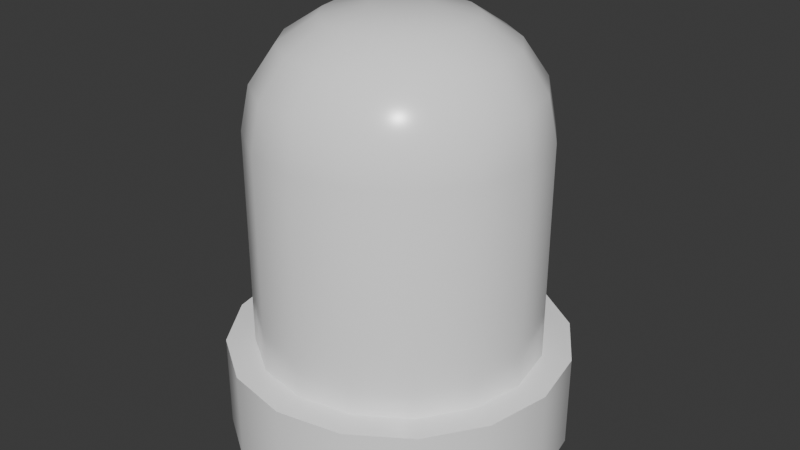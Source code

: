 # Source: player.blend  (saved by Blender 4.1.24; exported with 4.5.12 LTS)
import bpy
from mathutils import Matrix  # noqa: F401  (used for matrix-valued properties, if any)

bpy.ops.wm.read_factory_settings(use_empty=True)
scene = bpy.context.scene
scene.name = 'Scene'

# ---- collections
col_collection = bpy.data.collections.new('Collection'); scene.collection.children.link(col_collection)

# ---- materials (node trees are filled in below, after node groups)
mat_material = bpy.data.materials.new('Material')
mat_material.use_transparent_shadow = False

# ---- material node trees
mat_material.use_nodes = True; mat_material.node_tree.nodes.clear()
_N = mat_material.node_tree.nodes; _L = mat_material.node_tree.links
n0 = _N.new('ShaderNodeBsdfPrincipled'); n0.name = 'Principled BSDF'; n0.location = (10, 300)
n0.inputs[0].default_value = (1.0, 1.0, 1.0, 1.0)
n0.inputs[2].default_value = 0.25
n1 = _N.new('ShaderNodeOutputMaterial'); n1.name = 'Material Output'; n1.location = (300, 300)
_L.new(n0.outputs[0], n1.inputs[0])
n1.is_active_output = True

# ---- world
world_world = bpy.data.worlds.new('World'); scene.world = world_world
world_world.use_nodes = True; world_world.node_tree.nodes.clear()
_N = world_world.node_tree.nodes; _L = world_world.node_tree.links
n0 = _N.new('ShaderNodeOutputWorld'); n0.name = 'World Output'; n0.location = (300, 300)
n1 = _N.new('ShaderNodeBackground'); n1.name = 'Background'; n1.location = (10, 300)
n1.inputs[0].default_value = (0.05088, 0.05088, 0.05088, 1.0)
_L.new(n1.outputs[0], n0.inputs[0])
n0.is_active_output = True
world_world.color = (0.05088, 0.05088, 0.05088)
world_world.use_sun_shadow = False
world_world.sun_shadow_jitter_overblur = 0.0

# ---- meshes
me_cylinder_002 = bpy.data.meshes.new('Cylinder.002')
me_cylinder_002.from_pydata([(3.912e-09, 0.3, 0.2), (0.1148, 0.2772, 0.2), (0.2121, 0.2121, 0.2), (0.2772, 0.1148, 0.2), (0.3, 5.215e-09, 0.2), (0.2772, -0.1148, 0.2), (0.2121, -0.2121, 0.2), (0.1148, -0.2772, 0.2), (3.912e-09, -0.3, 0.2), (-0.1148, -0.2772, 0.2), (-0.2121, -0.2121, 0.2), (-0.2772, -0.1148, 0.2), (-0.3, 5.215e-09, 0.2), (-0.2772, 0.1148, 0.2), (-0.2121, 0.2121, 0.2), (-0.1148, 0.2772, 0.2), (0.0, 0.05816, 1.0), (3.912e-09, 0.3, 0.7628), (1.397e-09, 0.1507, 0.9819), (2.794e-09, 0.2292, 0.9305), (3.492e-09, 0.2816, 0.8536), (0.02226, 0.05373, 1.0), (0.1148, 0.2772, 0.7628), (0.05767, 0.1392, 0.9819), (0.0877, 0.2117, 0.9305), (0.1078, 0.2602, 0.8536), (0.04112, 0.04112, 1.0), (0.2121, 0.2121, 0.7628), (0.1066, 0.1066, 0.9819), (0.162, 0.162, 0.9305), (0.1991, 0.1991, 0.8536), (0.05373, 0.02226, 1.0), (0.2772, 0.1148, 0.7628), (0.1392, 0.05767, 0.9819), (0.2117, 0.0877, 0.9305), (0.2602, 0.1078, 0.8536), (0.05816, 0.0, 1.0), (0.3, 5.215e-09, 0.7628), (0.1507, 1.863e-09, 0.9819), (0.2292, 3.725e-09, 0.9305), (0.2816, 4.657e-09, 0.8536), (0.05373, -0.02226, 1.0), (0.2772, -0.1148, 0.7628), (0.1392, -0.05767, 0.9819), (0.2117, -0.0877, 0.9305), (0.2602, -0.1078, 0.8536), (0.04112, -0.04112, 1.0), (0.2121, -0.2121, 0.7628), (0.1066, -0.1066, 0.9819), (0.162, -0.162, 0.9305), (0.1991, -0.1991, 0.8536), (0.02226, -0.05373, 1.0), (0.1148, -0.2772, 0.7628), (0.05767, -0.1392, 0.9819), (0.0877, -0.2117, 0.9305), (0.1078, -0.2602, 0.8536), (0.0, -0.05816, 1.0), (3.912e-09, -0.3, 0.7628), (1.397e-09, -0.1507, 0.9819), (2.794e-09, -0.2292, 0.9305), (3.492e-09, -0.2816, 0.8536), (-0.02226, -0.05373, 1.0), (-0.1148, -0.2772, 0.7628), (-0.05767, -0.1392, 0.9819), (-0.0877, -0.2117, 0.9305), (-0.1078, -0.2602, 0.8536), (-0.04112, -0.04112, 1.0), (-0.2121, -0.2121, 0.7628), (-0.1066, -0.1066, 0.9819), (-0.162, -0.162, 0.9305), (-0.1991, -0.1991, 0.8536), (-0.05373, -0.02226, 1.0), (-0.2772, -0.1148, 0.7628), (-0.1392, -0.05767, 0.9819), (-0.2117, -0.0877, 0.9305), (-0.2602, -0.1078, 0.8536), (-0.05816, 0.0, 1.0), (-0.3, 5.215e-09, 0.7628), (-0.1507, 1.863e-09, 0.9819), (-0.2292, 3.725e-09, 0.9305), (-0.2816, 4.657e-09, 0.8536), (-0.05373, 0.02226, 1.0), (-0.2772, 0.1148, 0.7628), (-0.1392, 0.05767, 0.9819), (-0.2117, 0.0877, 0.9305), (-0.2602, 0.1078, 0.8536), (-0.04112, 0.04112, 1.0), (-0.2121, 0.2121, 0.7628), (-0.1066, 0.1066, 0.9819), (-0.162, 0.162, 0.9305), (-0.1991, 0.1991, 0.8536), (-0.02226, 0.05373, 1.0), (-0.1148, 0.2772, 0.7628), (-0.05767, 0.1392, 0.9819), (-0.0877, 0.2117, 0.9305), (-0.1078, 0.2602, 0.8536), (3.017e-09, 0.36, 0.1), (3.017e-09, 0.36, 0.3), (0.1378, 0.3326, 0.1), (0.1378, 0.3326, 0.3), (0.2546, 0.2546, 0.1), (0.2546, 0.2546, 0.3), (0.3326, 0.1378, 0.1), (0.3326, 0.1378, 0.3), (0.36, 4.768e-09, 0.1), (0.36, 4.768e-09, 0.3), (0.3326, -0.1378, 0.1), (0.3326, -0.1378, 0.3), (0.2546, -0.2546, 0.1), (0.2546, -0.2546, 0.3), (0.1378, -0.3326, 0.1), (0.1378, -0.3326, 0.3), (3.017e-09, -0.36, 0.1), (3.017e-09, -0.36, 0.3), (-0.1378, -0.3326, 0.1), (-0.1378, -0.3326, 0.3), (-0.2546, -0.2546, 0.1), (-0.2546, -0.2546, 0.3), (-0.3326, -0.1378, 0.1), (-0.3326, -0.1378, 0.3), (-0.36, 4.768e-09, 0.1), (-0.36, 4.768e-09, 0.3), (-0.3326, 0.1378, 0.1), (-0.3326, 0.1378, 0.3), (-0.2546, 0.2546, 0.1), (-0.2546, 0.2546, 0.3), (-0.1378, 0.3326, 0.1), (-0.1378, 0.3326, 0.3)], [], [(15, 92, 17, 0), (2, 27, 32, 3), (3, 32, 37, 4), (4, 37, 42, 5), (5, 42, 47, 6), (6, 47, 52, 7), (7, 52, 57, 8), (8, 57, 62, 9), (9, 62, 67, 10), (10, 67, 72, 11), (11, 72, 77, 12), (12, 77, 82, 13), (13, 82, 87, 14), (14, 87, 92, 15), (0, 17, 22, 1), (1, 22, 27, 2), (0, 1, 2, 3, 4, 5, 6, 7, 8, 9, 10, 11, 12, 13, 14, 15), (22, 17, 20, 25), (25, 20, 19, 24), (24, 19, 18, 23), (23, 18, 16, 21), (27, 22, 25, 30), (30, 25, 24, 29), (29, 24, 23, 28), (28, 23, 21, 26), (32, 27, 30, 35), (35, 30, 29, 34), (34, 29, 28, 33), (33, 28, 26, 31), (37, 32, 35, 40), (40, 35, 34, 39), (39, 34, 33, 38), (38, 33, 31, 36), (42, 37, 40, 45), (45, 40, 39, 44), (44, 39, 38, 43), (43, 38, 36, 41), (47, 42, 45, 50), (50, 45, 44, 49), (49, 44, 43, 48), (48, 43, 41, 46), (52, 47, 50, 55), (55, 50, 49, 54), (54, 49, 48, 53), (53, 48, 46, 51), (57, 52, 55, 60), (60, 55, 54, 59), (59, 54, 53, 58), (58, 53, 51, 56), (62, 57, 60, 65), (65, 60, 59, 64), (64, 59, 58, 63), (63, 58, 56, 61), (67, 62, 65, 70), (70, 65, 64, 69), (69, 64, 63, 68), (68, 63, 61, 66), (72, 67, 70, 75), (75, 70, 69, 74), (74, 69, 68, 73), (73, 68, 66, 71), (77, 72, 75, 80), (80, 75, 74, 79), (79, 74, 73, 78), (78, 73, 71, 76), (82, 77, 80, 85), (85, 80, 79, 84), (84, 79, 78, 83), (83, 78, 76, 81), (87, 82, 85, 90), (90, 85, 84, 89), (89, 84, 83, 88), (88, 83, 81, 86), (92, 87, 90, 95), (95, 90, 89, 94), (94, 89, 88, 93), (93, 88, 86, 91), (17, 92, 95, 20), (20, 95, 94, 19), (19, 94, 93, 18), (18, 93, 91, 16), (21, 16, 91, 86, 81, 76, 71, 66, 61, 56, 51, 46, 41, 36, 31, 26), (96, 97, 99, 98), (98, 99, 101, 100), (100, 101, 103, 102), (102, 103, 105, 104), (104, 105, 107, 106), (106, 107, 109, 108), (108, 109, 111, 110), (110, 111, 113, 112), (112, 113, 115, 114), (114, 115, 117, 116), (116, 117, 119, 118), (118, 119, 121, 120), (120, 121, 123, 122), (122, 123, 125, 124), (99, 97, 127, 125, 123, 121, 119, 117, 115, 113, 111, 109, 107, 105, 103, 101), (124, 125, 127, 126), (126, 127, 97, 96), (96, 98, 100, 102, 104, 106, 108, 110, 112, 114, 116, 118, 120, 122, 124, 126)])
me_cylinder_002.polygons.foreach_set('use_smooth', [True] * 100)
_k = set([(0, 1), (0, 15), (1, 2), (2, 3), (3, 4), (4, 5), (5, 6), (6, 7), (7, 8), (8, 9), (9, 10), (10, 11), (11, 12), (12, 13), (13, 14), (14, 15), (96, 98), (96, 126), (97, 99), (97, 127), (98, 100), (99, 101), (100, 102), (101, 103), (102, 104), (103, 105), (104, 106), (105, 107), (106, 108), (107, 109), (108, 110), (109, 111), (110, 112), (111, 113), (112, 114), (113, 115), (114, 116), (115, 117), (116, 118), (117, 119), (118, 120), (119, 121), (120, 122), (121, 123), (122, 124), (123, 125), (124, 126), (125, 127)])
me_cylinder_002.attributes.new('sharp_edge', 'BOOLEAN', 'EDGE').data.foreach_set('value', [ (min(e.vertices), max(e.vertices)) in _k for e in me_cylinder_002.edges])
_uv = me_cylinder_002.uv_layers.new(name='UVMap')
_uv.uv.foreach_set('vector', [0.0625, 0.5, 0.0625, 0.8814, 0.0, 0.8814, 0.0, 0.5, 0.875, 0.5, 0.875, 0.8814, 0.8125, 0.8814, 0.8125, 0.5, 0.8125, 0.5, 0.8125, 0.8814, 0.75, 0.8814, 0.75, 0.5, 0.75, 0.5, 0.75, 0.8814, 0.6875, 0.8814, 0.6875, 0.5, 0.6875, 0.5, 0.6875, 0.8814, 0.625, 0.8814, 0.625, 0.5, 0.625, 0.5, 0.625, 0.8814, 0.5625, 0.8814, 0.5625, 0.5, 0.5625, 0.5, 0.5625, 0.8814, 0.5, 0.8814, 0.5, 0.5, 0.5, 0.5, 0.5, 0.8814, 0.4375, 0.8814, 0.4375, 0.5, 0.4375, 0.5, 0.4375, 0.8814, 0.375, 0.8814, 0.375, 0.5, 0.375, 0.5, 0.375, 0.8814, 0.3125, 0.8814, 0.3125, 0.5, 0.3125, 0.5, 0.3125, 0.8814, 0.25, 0.8814, 0.25, 0.5, 0.25, 0.5, 0.25, 0.8814, 0.1875, 0.8814, 0.1875, 0.5, 0.1875, 0.5, 0.1875, 0.8814, 0.125, 0.8814, 0.125, 0.5, 0.125, 0.5, 0.125, 0.8814, 0.0625, 0.8814, 0.0625, 0.5, 1.0, 0.5, 1.0, 0.8814, 0.9375, 0.8814, 0.9375, 0.5, 0.9375, 0.5, 0.9375, 0.8814, 0.875, 0.8814, 0.875, 0.5, 0.75, 0.49, 0.8418, 0.4717, 0.9197, 0.4197, 0.9717, 0.3418, 0.99, 0.25, 0.9717, 0.1582, 0.9197, 0.08029, 0.8418, 0.02827, 0.75, 0.01, 0.6582, 0.02827, 0.5803, 0.08029, 0.5283, 0.1582, 0.51, 0.25, 0.5283, 0.3418, 0.5803, 0.4197, 0.6582, 0.4717, 0.9375, 0.8814, 1.0, 0.8814, 0.9981, 0.9268, 0.9394, 0.9268, 0.9394, 0.9268, 0.9981, 0.9268, 0.9926, 1.0, 0.9449, 1.0, 0.331, 0.4739, 0.2608, 0.4878, 0.25, 0.3706, 0.2961, 0.3614, 0.2961, 0.3614, 0.25, 0.3706, 0.25, 0.2965, 0.2678, 0.293, 0.875, 0.8814, 0.9375, 0.8814, 0.9356, 0.9268, 0.8769, 0.9268, 0.8769, 0.9268, 0.9356, 0.9268, 0.9301, 1.0, 0.8824, 1.0, 0.4105, 0.4258, 0.351, 0.4656, 0.2961, 0.3614, 0.3353, 0.3353, 0.3353, 0.3353, 0.2961, 0.3614, 0.2678, 0.293, 0.2829, 0.2829, 0.8125, 0.8814, 0.875, 0.8814, 0.8731, 0.9268, 0.8144, 0.9268, 0.8144, 0.9268, 0.8731, 0.9268, 0.8676, 1.0, 0.8199, 1.0, 0.4656, 0.351, 0.4258, 0.4105, 0.3353, 0.3353, 0.3614, 0.2961, 0.3614, 0.2961, 0.3353, 0.3353, 0.2829, 0.2829, 0.293, 0.2678, 0.75, 0.8814, 0.8125, 0.8814, 0.8106, 0.9268, 0.7519, 0.9268, 0.7519, 0.9268, 0.8106, 0.9268, 0.8051, 1.0, 0.7574, 1.0, 0.4878, 0.2608, 0.4739, 0.331, 0.3614, 0.2961, 0.3706, 0.25, 0.3706, 0.25, 0.3614, 0.2961, 0.293, 0.2678, 0.2965, 0.25, 0.6875, 0.8814, 0.75, 0.8814, 0.7481, 0.9268, 0.6894, 0.9268, 0.6894, 0.9268, 0.7481, 0.9268, 0.7426, 1.0, 0.6949, 1.0, 0.4739, 0.169, 0.4878, 0.2392, 0.3706, 0.25, 0.3614, 0.2039, 0.3614, 0.2039, 0.3706, 0.25, 0.2965, 0.25, 0.293, 0.2322, 0.625, 0.8814, 0.6875, 0.8814, 0.6856, 0.9268, 0.6269, 0.9268, 0.6269, 0.9268, 0.6856, 0.9268, 0.6801, 1.0, 0.6324, 1.0, 0.4258, 0.08949, 0.4656, 0.149, 0.3614, 0.2039, 0.3353, 0.1647, 0.3353, 0.1647, 0.3614, 0.2039, 0.293, 0.2322, 0.2829, 0.2171, 0.5625, 0.8814, 0.625, 0.8814, 0.6231, 0.9268, 0.5644, 0.9268, 0.5644, 0.9268, 0.6231, 0.9268, 0.6176, 1.0, 0.5699, 1.0, 0.351, 0.03441, 0.4105, 0.07415, 0.3353, 0.1647, 0.2961, 0.1386, 0.2961, 0.1386, 0.3353, 0.1647, 0.2829, 0.2171, 0.2678, 0.207, 0.5, 0.8814, 0.5625, 0.8814, 0.5606, 0.9268, 0.5019, 0.9268, 0.5019, 0.9268, 0.5606, 0.9268, 0.5551, 1.0, 0.5074, 1.0, 0.2608, 0.01216, 0.331, 0.02611, 0.2961, 0.1386, 0.25, 0.1294, 0.25, 0.1294, 0.2961, 0.1386, 0.2678, 0.207, 0.25, 0.2035, 0.4375, 0.8814, 0.5, 0.8814, 0.4981, 0.9268, 0.4394, 0.9268, 0.4394, 0.9268, 0.4981, 0.9268, 0.4926, 1.0, 0.4449, 1.0, 0.169, 0.02611, 0.2392, 0.01216, 0.25, 0.1294, 0.2039, 0.1386, 0.2039, 0.1386, 0.25, 0.1294, 0.25, 0.2035, 0.2322, 0.207, 0.375, 0.8814, 0.4375, 0.8814, 0.4356, 0.9268, 0.3769, 0.9268, 0.3769, 0.9268, 0.4356, 0.9268, 0.4301, 1.0, 0.3824, 1.0, 0.08949, 0.07415, 0.149, 0.03441, 0.2039, 0.1386, 0.1647, 0.1647, 0.1647, 0.1647, 0.2039, 0.1386, 0.2322, 0.207, 0.2171, 0.2171, 0.3125, 0.8814, 0.375, 0.8814, 0.3731, 0.9268, 0.3144, 0.9268, 0.3144, 0.9268, 0.3731, 0.9268, 0.3676, 1.0, 0.3199, 1.0, 0.03441, 0.149, 0.07415, 0.08949, 0.1647, 0.1647, 0.1386, 0.2039, 0.1386, 0.2039, 0.1647, 0.1647, 0.2171, 0.2171, 0.207, 0.2322, 0.25, 0.8814, 0.3125, 0.8814, 0.3106, 0.9268, 0.2519, 0.9268, 0.2519, 0.9268, 0.3106, 0.9268, 0.3051, 1.0, 0.2574, 1.0, 0.01216, 0.2392, 0.02611, 0.169, 0.1386, 0.2039, 0.1294, 0.25, 0.1294, 0.25, 0.1386, 0.2039, 0.207, 0.2322, 0.2035, 0.25, 0.1875, 0.8814, 0.25, 0.8814, 0.2481, 0.9268, 0.1894, 0.9268, 0.1894, 0.9268, 0.2481, 0.9268, 0.2426, 1.0, 0.1949, 1.0, 0.02611, 0.331, 0.01216, 0.2608, 0.1294, 0.25, 0.1386, 0.2961, 0.1386, 0.2961, 0.1294, 0.25, 0.2035, 0.25, 0.207, 0.2678, 0.125, 0.8814, 0.1875, 0.8814, 0.1856, 0.9268, 0.1269, 0.9268, 0.1269, 0.9268, 0.1856, 0.9268, 0.1801, 1.0, 0.1324, 1.0, 0.07415, 0.4105, 0.03441, 0.351, 0.1386, 0.2961, 0.1647, 0.3353, 0.1647, 0.3353, 0.1386, 0.2961, 0.207, 0.2678, 0.2171, 0.2829, 0.0625, 0.8814, 0.125, 0.8814, 0.1231, 0.9268, 0.06442, 0.9268, 0.06442, 0.9268, 0.1231, 0.9268, 0.1176, 1.0, 0.06988, 1.0, 0.149, 0.4656, 0.08949, 0.4258, 0.1647, 0.3353, 0.2039, 0.3614, 0.2039, 0.3614, 0.1647, 0.3353, 0.2171, 0.2829, 0.2322, 0.293, 0.0, 0.8814, 0.0625, 0.8814, 0.06058, 0.9268, 0.001918, 0.9268, 0.001918, 0.9268, 0.06058, 0.9268, 0.05512, 1.0, 0.007379, 1.0, 0.2392, 0.4878, 0.169, 0.4739, 0.2039, 0.3614, 0.25, 0.3706, 0.25, 0.3706, 0.2039, 0.3614, 0.2322, 0.293, 0.25, 0.2965, 0.2678, 0.293, 0.25, 0.2965, 0.2322, 0.293, 0.2171, 0.2829, 0.207, 0.2678, 0.2035, 0.25, 0.207, 0.2322, 0.2171, 0.2171, 0.2322, 0.207, 0.25, 0.2035, 0.2678, 0.207, 0.2829, 0.2171, 0.293, 0.2322, 0.2965, 0.25, 0.293, 0.2678, 0.2829, 0.2829, 1.0, 0.5, 1.0, 1.0, 0.9375, 1.0, 0.9375, 0.5, 0.9375, 0.5, 0.9375, 1.0, 0.875, 1.0, 0.875, 0.5, 0.875, 0.5, 0.875, 1.0, 0.8125, 1.0, 0.8125, 0.5, 0.8125, 0.5, 0.8125, 1.0, 0.75, 1.0, 0.75, 0.5, 0.75, 0.5, 0.75, 1.0, 0.6875, 1.0, 0.6875, 0.5, 0.6875, 0.5, 0.6875, 1.0, 0.625, 1.0, 0.625, 0.5, 0.625, 0.5, 0.625, 1.0, 0.5625, 1.0, 0.5625, 0.5, 0.5625, 0.5, 0.5625, 1.0, 0.5, 1.0, 0.5, 0.5, 0.5, 0.5, 0.5, 1.0, 0.4375, 1.0, 0.4375, 0.5, 0.4375, 0.5, 0.4375, 1.0, 0.375, 1.0, 0.375, 0.5, 0.375, 0.5, 0.375, 1.0, 0.3125, 1.0, 0.3125, 0.5, 0.3125, 0.5, 0.3125, 1.0, 0.25, 1.0, 0.25, 0.5, 0.25, 0.5, 0.25, 1.0, 0.1875, 1.0, 0.1875, 0.5, 0.1875, 0.5, 0.1875, 1.0, 0.125, 1.0, 0.125, 0.5, 0.3418, 0.4717, 0.25, 0.49, 0.1582, 0.4717, 0.08029, 0.4197, 0.02827, 0.3418, 0.01, 0.25, 0.02827, 0.1582, 0.08029, 0.08029, 0.1582, 0.02827, 0.25, 0.01, 0.3418, 0.02827, 0.4197, 0.08029, 0.4717, 0.1582, 0.49, 0.25, 0.4717, 0.3418, 0.4197, 0.4197, 0.125, 0.5, 0.125, 1.0, 0.0625, 1.0, 0.0625, 0.5, 0.0625, 0.5, 0.0625, 1.0, 0.0, 1.0, 0.0, 0.5, 0.75, 0.49, 0.8418, 0.4717, 0.9197, 0.4197, 0.9717, 0.3418, 0.99, 0.25, 0.9717, 0.1582, 0.9197, 0.08029, 0.8418, 0.02827, 0.75, 0.01, 0.6582, 0.02827, 0.5803, 0.08029, 0.5283, 0.1582, 0.51, 0.25, 0.5283, 0.3418, 0.5803, 0.4197, 0.6582, 0.4717])
me_cylinder_002.materials.append(mat_material)
me_cylinder_002.update()

# ---- objects
ob_cylinder = bpy.data.objects.new('Cylinder', me_cylinder_002)

# ---- transforms, parenting, visibility, modifiers, constraints
ob_cylinder.location = (0.0, 0.0, 0.0)

# ---- collection membership
col_collection.objects.link(ob_cylinder)

# ---- scene / render settings (as saved in the file)
scene.frame_start = 1; scene.frame_end = 30; scene.frame_set(2)
scene.render.engine = 'BLENDER_EEVEE_NEXT'
scene.cycles.sampling_pattern = 'TABULATED_SOBOL'
scene.eevee.ray_tracing_options.trace_max_roughness = 0.0
bpy.context.view_layer.update()

# ---- added for rendering (the .blend has no active camera and no usable light): camera, sun
cam_auto = bpy.data.cameras.new('AutoCamera')
cam_auto.lens = 50.0
cam_auto.sensor_width = 36.0
cam_auto.clip_end = 1000.0
ob_auto_camera = bpy.data.objects.new('AutoCamera', cam_auto)
scene.collection.objects.link(ob_auto_camera)
ob_auto_camera.location = (1.25735, -1.50882, 1.55588)
ob_auto_camera.rotation_euler = (1.09748, -7.21219e-08, 0.694738)
scene.camera = ob_auto_camera
light_auto_sun = bpy.data.lights.new('AutoSun', 'SUN')
light_auto_sun.energy = 3.0
light_auto_sun.angle = 0.0523599
ob_auto_sun = bpy.data.objects.new('AutoSun', light_auto_sun)
scene.collection.objects.link(ob_auto_sun)
ob_auto_sun.rotation_euler = (0.872665, 0.174533, 0.523599)
bpy.context.view_layer.update()

